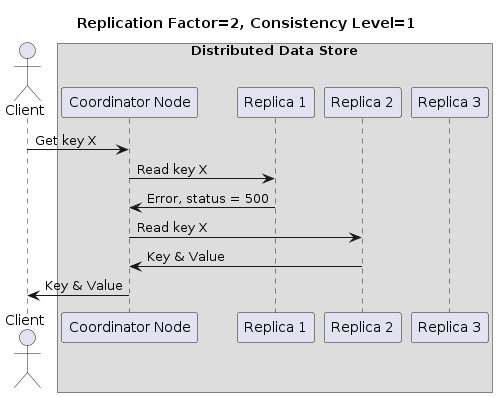

The diagram above was rendered by PlantUML. Its source (embedded in the PNG):
@startuml
title Replication Factor=2, Consistency Level=1

actor Client as C
box "Distributed Data Store"
participant "Coordinator Node" as CN
participant "Replica 1" as N1
participant "Replica 2" as N2
participant "Replica 3" as N3
end box


C -> CN : Get key X
CN -> N1 : Read key X
N1 -> CN : Error, status = 500

CN -> N2 : Read key X
N2 -> CN : Key & Value
CN -> C : Key & Value
@enduml